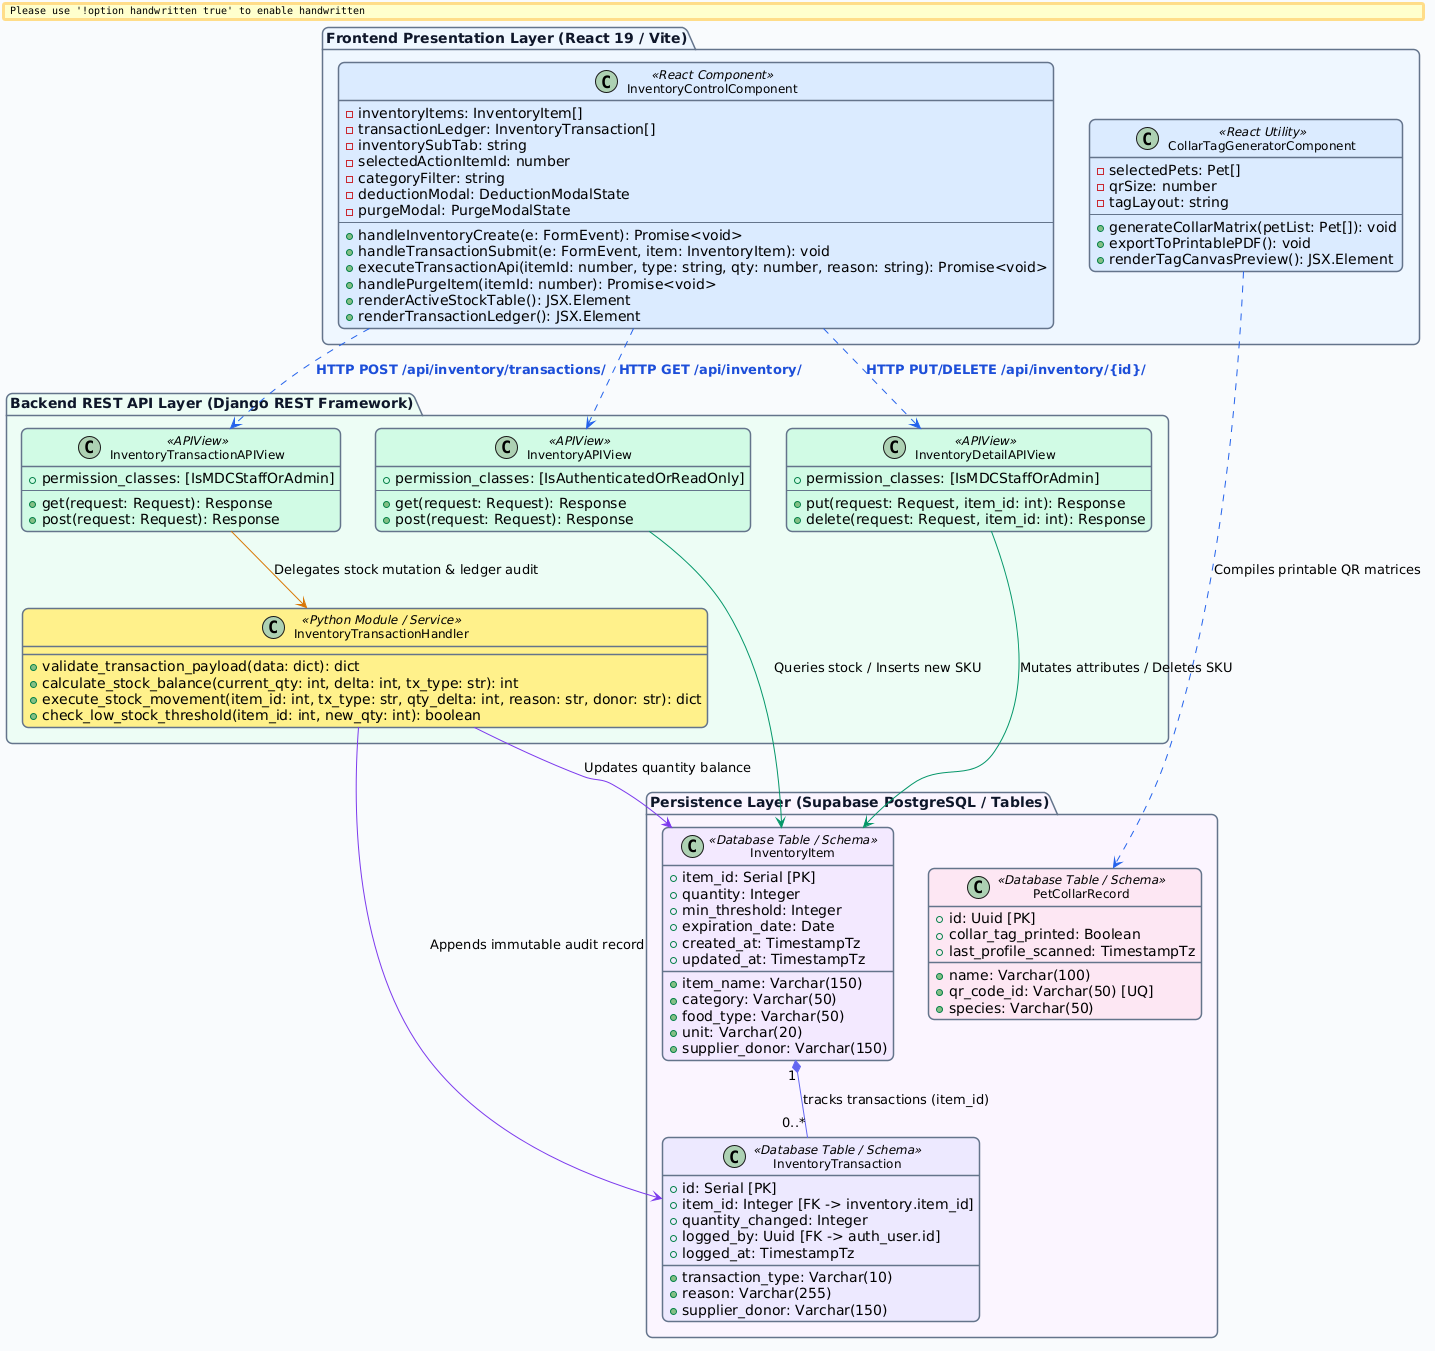

The diagram above was rendered by PlantUML. Its source (embedded in the PNG):
@startuml
skinparam backgroundColor #F8FAFC
skinparam shadowing false
skinparam roundcorner 12
skinparam handwritten false
skinparam defaultFontName "Segoe UI"

skinparam class {
    BackgroundColor white
    ArrowColor #2563EB
    BorderColor #64748B
    BorderThickness 1.5
    FontSize 12
}

skinparam package {
    BackgroundColor #F1F5F9
    BorderColor #64748B
    BorderThickness 1.5
    FontColor #0F172A
    FontStyle bold
}

package "Frontend Presentation Layer (React 19 / Vite)" #EFF6FF {
    class InventoryControlComponent <<React Component>> #DBEAFE {
        - inventoryItems: InventoryItem[]
        - transactionLedger: InventoryTransaction[]
        - inventorySubTab: string
        - selectedActionItemId: number
        - categoryFilter: string
        - deductionModal: DeductionModalState
        - purgeModal: PurgeModalState
        --
        + handleInventoryCreate(e: FormEvent): Promise<void>
        + handleTransactionSubmit(e: FormEvent, item: InventoryItem): void
        + executeTransactionApi(itemId: number, type: string, qty: number, reason: string): Promise<void>
        + handlePurgeItem(itemId: number): Promise<void>
        + renderActiveStockTable(): JSX.Element
        + renderTransactionLedger(): JSX.Element
    }

    class CollarTagGeneratorComponent <<React Utility>> #DBEAFE {
        - selectedPets: Pet[]
        - qrSize: number
        - tagLayout: string
        --
        + generateCollarMatrix(petList: Pet[]): void
        + exportToPrintablePDF(): void
        + renderTagCanvasPreview(): JSX.Element
    }
}

package "Backend REST API Layer (Django REST Framework)" #ECFDF5 {
    class InventoryAPIView <<APIView>> #D1FAE5 {
        + permission_classes: [IsAuthenticatedOrReadOnly]
        --
        + get(request: Request): Response
        + post(request: Request): Response
    }

    class InventoryDetailAPIView <<APIView>> #D1FAE5 {
        + permission_classes: [IsMDCStaffOrAdmin]
        --
        + put(request: Request, item_id: int): Response
        + delete(request: Request, item_id: int): Response
    }

    class InventoryTransactionAPIView <<APIView>> #D1FAE5 {
        + permission_classes: [IsMDCStaffOrAdmin]
        --
        + get(request: Request): Response
        + post(request: Request): Response
    }

    class InventoryTransactionHandler <<Python Module / Service>> #FEF08A {
        + validate_transaction_payload(data: dict): dict
        + calculate_stock_balance(current_qty: int, delta: int, tx_type: str): int
        + execute_stock_movement(item_id: int, tx_type: str, qty_delta: int, reason: str, donor: str): dict
        + check_low_stock_threshold(item_id: int, new_qty: int): boolean
    }
}

package "Persistence Layer (Supabase PostgreSQL / Tables)" #FAF5FF {
    class InventoryItem <<Database Table / Schema>> #F3E8FF {
        + item_id: Serial [PK]
        + item_name: Varchar(150)
        + category: Varchar(50)
        + food_type: Varchar(50)
        + quantity: Integer
        + unit: Varchar(20)
        + min_threshold: Integer
        + supplier_donor: Varchar(150)
        + expiration_date: Date
        + created_at: TimestampTz
        + updated_at: TimestampTz
    }

    class InventoryTransaction <<Database Table / Schema>> #EDE9FE {
        + id: Serial [PK]
        + item_id: Integer [FK -> inventory.item_id]
        + transaction_type: Varchar(10)
        + quantity_changed: Integer
        + reason: Varchar(255)
        + supplier_donor: Varchar(150)
        + logged_by: Uuid [FK -> auth_user.id]
        + logged_at: TimestampTz
    }

    class PetCollarRecord <<Database Table / Schema>> #FCE7F3 {
        + id: Uuid [PK]
        + name: Varchar(100)
        + qr_code_id: Varchar(50) [UQ]
        + species: Varchar(50)
        + collar_tag_printed: Boolean
        + last_profile_scanned: TimestampTz
    }
}

InventoryControlComponent ..[#2563EB]> InventoryAPIView : "<color:#1D4ED8><b>HTTP GET /api/inventory/</b></color>"
InventoryControlComponent ..[#2563EB]> InventoryDetailAPIView : "<color:#1D4ED8><b>HTTP PUT/DELETE /api/inventory/{id}/</b></color>"
InventoryControlComponent ..[#2563EB]> InventoryTransactionAPIView : "<color:#1D4ED8><b>HTTP POST /api/inventory/transactions/</b></color>"
CollarTagGeneratorComponent ..[#2563EB]> PetCollarRecord : "Compiles printable QR matrices"

InventoryAPIView --[#059669]> InventoryItem : "Queries stock / Inserts new SKU"
InventoryDetailAPIView --[#059669]> InventoryItem : "Mutates attributes / Deletes SKU"
InventoryTransactionAPIView --[#D97706]> InventoryTransactionHandler : "Delegates stock mutation & ledger audit"

InventoryTransactionHandler --[#7C3AED]> InventoryItem : "Updates quantity balance"
InventoryTransactionHandler --[#7C3AED]> InventoryTransaction : "Appends immutable audit record"

InventoryItem "1" *--[#6366F1] "0..*" InventoryTransaction : "tracks transactions (item_id)"
@enduml